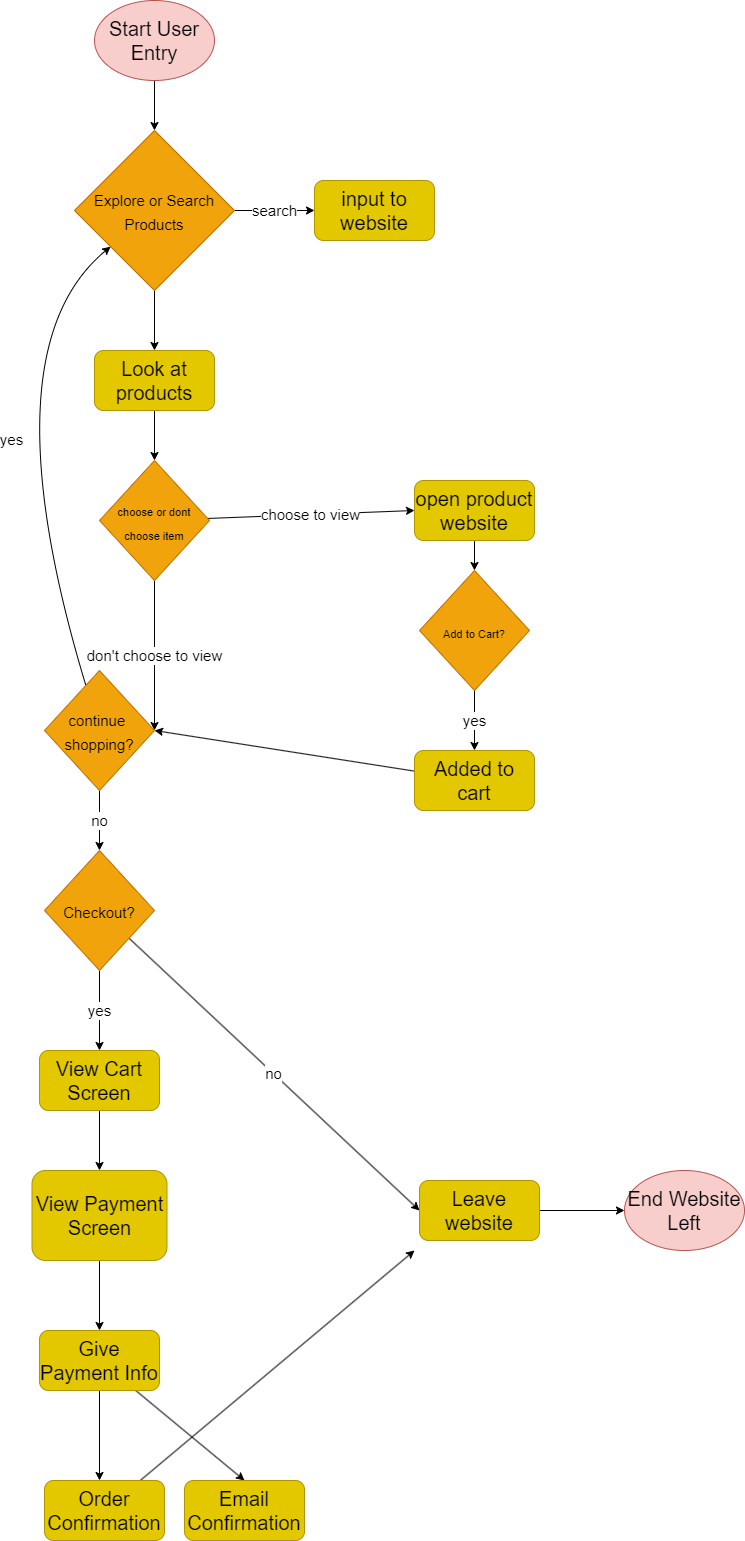

The diagram above was exported from draw.io. Its source (the exported page's mxGraphModel, read from the mxfile embedded in the PNG):
<mxGraphModel dx="1307" dy="1418" grid="1" gridSize="10" guides="1" tooltips="1" connect="1" arrows="1" fold="1" page="1" pageScale="1" pageWidth="850" pageHeight="1100" math="0" shadow="0">
  <root>
    <mxCell id="0" />
    <mxCell id="1" parent="0" />
    <mxCell id="7" style="edgeStyle=none;html=1;entryX=0.5;entryY=0;entryDx=0;entryDy=0;fontSize=15;" edge="1" parent="1" source="2" target="6">
      <mxGeometry relative="1" as="geometry" />
    </mxCell>
    <mxCell id="2" value="&lt;font style=&quot;font-size: 20px;&quot;&gt;Start User Entry&lt;/font&gt;" style="ellipse;whiteSpace=wrap;html=1;fillColor=#f8cecc;strokeColor=#b85450;fontColor=#030303;" vertex="1" parent="1">
      <mxGeometry x="-120" y="60" width="120" height="80" as="geometry" />
    </mxCell>
    <mxCell id="5" value="input to website" style="rounded=1;whiteSpace=wrap;html=1;fontSize=20;fillColor=#e3c800;fontColor=#000000;strokeColor=#B09500;" vertex="1" parent="1">
      <mxGeometry x="100" y="240" width="120" height="60" as="geometry" />
    </mxCell>
    <mxCell id="8" value="search" style="edgeStyle=none;html=1;entryX=0;entryY=0.5;entryDx=0;entryDy=0;fontSize=15;" edge="1" parent="1" source="6" target="5">
      <mxGeometry relative="1" as="geometry" />
    </mxCell>
    <mxCell id="10" style="edgeStyle=none;html=1;entryX=0.5;entryY=0;entryDx=0;entryDy=0;fontSize=15;" edge="1" parent="1" source="6" target="9">
      <mxGeometry relative="1" as="geometry" />
    </mxCell>
    <mxCell id="6" value="&lt;font style=&quot;font-size: 15px;&quot;&gt;Explore or Search Products&lt;/font&gt;" style="rhombus;whiteSpace=wrap;html=1;fontSize=20;fillColor=#f0a30a;fontColor=#000000;strokeColor=#BD7000;" vertex="1" parent="1">
      <mxGeometry x="-140" y="190" width="160" height="160" as="geometry" />
    </mxCell>
    <mxCell id="12" value="" style="edgeStyle=none;html=1;fontSize=11;" edge="1" parent="1" source="9" target="11">
      <mxGeometry relative="1" as="geometry" />
    </mxCell>
    <mxCell id="9" value="Look at products" style="rounded=1;whiteSpace=wrap;html=1;fontSize=20;fillColor=#e3c800;fontColor=#000000;strokeColor=#B09500;" vertex="1" parent="1">
      <mxGeometry x="-120" y="410" width="120" height="60" as="geometry" />
    </mxCell>
    <mxCell id="16" value="don't choose to view" style="edgeStyle=none;html=1;entryX=1;entryY=0.5;entryDx=0;entryDy=0;fontSize=15;" edge="1" parent="1" source="11" target="15">
      <mxGeometry relative="1" as="geometry" />
    </mxCell>
    <mxCell id="17" value="choose to view" style="edgeStyle=none;html=1;entryX=0;entryY=0.5;entryDx=0;entryDy=0;fontSize=15;" edge="1" parent="1" source="11" target="13">
      <mxGeometry relative="1" as="geometry" />
    </mxCell>
    <mxCell id="11" value="&lt;font style=&quot;font-size: 11px;&quot;&gt;choose or dont choose item&lt;/font&gt;" style="rhombus;whiteSpace=wrap;html=1;fontSize=20;fillColor=#f0a30a;fontColor=#000000;strokeColor=#BD7000;" vertex="1" parent="1">
      <mxGeometry x="-115" y="520" width="110" height="120" as="geometry" />
    </mxCell>
    <mxCell id="19" style="edgeStyle=none;html=1;entryX=0.5;entryY=0;entryDx=0;entryDy=0;fontSize=15;" edge="1" parent="1" source="13" target="18">
      <mxGeometry relative="1" as="geometry" />
    </mxCell>
    <mxCell id="13" value="open product website" style="rounded=1;whiteSpace=wrap;html=1;fontSize=20;fillColor=#e3c800;fontColor=#000000;strokeColor=#B09500;" vertex="1" parent="1">
      <mxGeometry x="200" y="540" width="120" height="60" as="geometry" />
    </mxCell>
    <mxCell id="26" value="no&lt;br&gt;" style="edgeStyle=none;html=1;fontSize=15;" edge="1" parent="1" source="15" target="25">
      <mxGeometry relative="1" as="geometry" />
    </mxCell>
    <mxCell id="15" value="&lt;font style=&quot;font-size: 15px;&quot;&gt;continue&amp;nbsp;&lt;br&gt;shopping?&lt;br&gt;&lt;/font&gt;" style="rhombus;whiteSpace=wrap;html=1;fontSize=20;fillColor=#f0a30a;fontColor=#000000;strokeColor=#BD7000;" vertex="1" parent="1">
      <mxGeometry x="-170" y="730" width="110" height="120" as="geometry" />
    </mxCell>
    <mxCell id="21" value="yes" style="edgeStyle=none;html=1;entryX=0.5;entryY=0;entryDx=0;entryDy=0;fontSize=15;" edge="1" parent="1" source="18" target="20">
      <mxGeometry relative="1" as="geometry" />
    </mxCell>
    <mxCell id="18" value="&lt;font style=&quot;font-size: 11px;&quot;&gt;Add to Cart?&lt;/font&gt;" style="rhombus;whiteSpace=wrap;html=1;fontSize=20;fillColor=#f0a30a;fontColor=#000000;strokeColor=#BD7000;" vertex="1" parent="1">
      <mxGeometry x="205" y="630" width="110" height="120" as="geometry" />
    </mxCell>
    <mxCell id="22" style="edgeStyle=none;html=1;entryX=1;entryY=0.5;entryDx=0;entryDy=0;fontSize=15;" edge="1" parent="1" source="20" target="15">
      <mxGeometry relative="1" as="geometry" />
    </mxCell>
    <mxCell id="20" value="Added to cart" style="rounded=1;whiteSpace=wrap;html=1;fontSize=20;fillColor=#e3c800;strokeColor=#B09500;fontColor=#000000;" vertex="1" parent="1">
      <mxGeometry x="200" y="810" width="120" height="60" as="geometry" />
    </mxCell>
    <mxCell id="24" value="yes" style="curved=1;endArrow=classic;html=1;fontSize=15;" edge="1" parent="1" source="15" target="6">
      <mxGeometry width="50" height="50" relative="1" as="geometry">
        <mxPoint x="-300" y="520" as="sourcePoint" />
        <mxPoint x="-250" y="280" as="targetPoint" />
        <Array as="points">
          <mxPoint x="-230" y="410" />
        </Array>
      </mxGeometry>
    </mxCell>
    <mxCell id="28" value="no&lt;br&gt;" style="edgeStyle=none;html=1;entryX=0;entryY=0.5;entryDx=0;entryDy=0;fontSize=15;" edge="1" parent="1" source="25" target="27">
      <mxGeometry relative="1" as="geometry" />
    </mxCell>
    <mxCell id="30" value="yes" style="edgeStyle=none;html=1;entryX=0.5;entryY=0;entryDx=0;entryDy=0;fontSize=15;" edge="1" parent="1" source="25" target="29">
      <mxGeometry relative="1" as="geometry" />
    </mxCell>
    <mxCell id="25" value="&lt;font style=&quot;font-size: 15px;&quot;&gt;Checkout?&lt;br&gt;&lt;/font&gt;" style="rhombus;whiteSpace=wrap;html=1;fontSize=20;fillColor=#f0a30a;fontColor=#000000;strokeColor=#BD7000;" vertex="1" parent="1">
      <mxGeometry x="-170" y="910" width="110" height="120" as="geometry" />
    </mxCell>
    <mxCell id="41" style="edgeStyle=none;html=1;entryX=0;entryY=0.5;entryDx=0;entryDy=0;fontSize=15;" edge="1" parent="1" source="27" target="40">
      <mxGeometry relative="1" as="geometry" />
    </mxCell>
    <mxCell id="27" value="Leave website" style="rounded=1;whiteSpace=wrap;html=1;fontSize=20;fillColor=#e3c800;fontColor=#000000;strokeColor=#B09500;" vertex="1" parent="1">
      <mxGeometry x="205" y="1240" width="120" height="60" as="geometry" />
    </mxCell>
    <mxCell id="32" style="edgeStyle=none;html=1;entryX=0.5;entryY=0;entryDx=0;entryDy=0;fontSize=15;" edge="1" parent="1" source="29" target="31">
      <mxGeometry relative="1" as="geometry" />
    </mxCell>
    <mxCell id="29" value="View Cart Screen" style="rounded=1;whiteSpace=wrap;html=1;fontSize=20;fillColor=#e3c800;fontColor=#000000;strokeColor=#B09500;" vertex="1" parent="1">
      <mxGeometry x="-175" y="1110" width="120" height="60" as="geometry" />
    </mxCell>
    <mxCell id="34" style="edgeStyle=none;html=1;entryX=0.5;entryY=0;entryDx=0;entryDy=0;fontSize=15;" edge="1" parent="1" source="31" target="33">
      <mxGeometry relative="1" as="geometry" />
    </mxCell>
    <mxCell id="31" value="View Payment Screen&lt;br&gt;" style="rounded=1;whiteSpace=wrap;html=1;fontSize=20;fillColor=#e3c800;fontColor=#000000;strokeColor=#B09500;" vertex="1" parent="1">
      <mxGeometry x="-182.5" y="1230" width="135" height="90" as="geometry" />
    </mxCell>
    <mxCell id="35" style="edgeStyle=none;html=1;fontSize=15;" edge="1" parent="1" source="33">
      <mxGeometry relative="1" as="geometry">
        <mxPoint x="-115" y="1540" as="targetPoint" />
      </mxGeometry>
    </mxCell>
    <mxCell id="38" style="edgeStyle=none;html=1;entryX=0.5;entryY=0;entryDx=0;entryDy=0;fontSize=15;" edge="1" parent="1" source="33" target="37">
      <mxGeometry relative="1" as="geometry" />
    </mxCell>
    <mxCell id="33" value="Give Payment Info" style="rounded=1;whiteSpace=wrap;html=1;fontSize=20;fillColor=#e3c800;fontColor=#000000;strokeColor=#B09500;" vertex="1" parent="1">
      <mxGeometry x="-175" y="1390" width="120" height="60" as="geometry" />
    </mxCell>
    <mxCell id="39" style="edgeStyle=none;html=1;fontSize=15;" edge="1" parent="1" source="36">
      <mxGeometry relative="1" as="geometry">
        <mxPoint x="200" y="1310" as="targetPoint" />
      </mxGeometry>
    </mxCell>
    <mxCell id="36" value="Order Confirmation" style="rounded=1;whiteSpace=wrap;html=1;fontSize=20;fillColor=#e3c800;fontColor=#000000;strokeColor=#B09500;" vertex="1" parent="1">
      <mxGeometry x="-170" y="1540" width="120" height="60" as="geometry" />
    </mxCell>
    <mxCell id="37" value="Email Confirmation" style="rounded=1;whiteSpace=wrap;html=1;fontSize=20;fillColor=#e3c800;fontColor=#000000;strokeColor=#B09500;" vertex="1" parent="1">
      <mxGeometry x="-30" y="1540" width="120" height="60" as="geometry" />
    </mxCell>
    <mxCell id="40" value="&lt;font style=&quot;font-size: 20px;&quot;&gt;End Website Left&lt;/font&gt;" style="ellipse;whiteSpace=wrap;html=1;fillColor=#f8cecc;strokeColor=#b85450;fontColor=#000000;" vertex="1" parent="1">
      <mxGeometry x="410" y="1230" width="120" height="80" as="geometry" />
    </mxCell>
  </root>
</mxGraphModel>